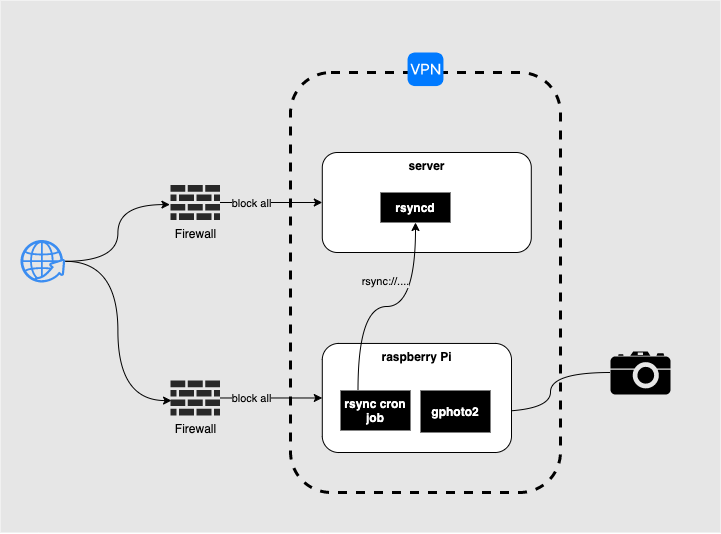

The diagram above was exported from draw.io. Its source (the exported page's mxGraphModel, read from the mxfile embedded in the PNG):
<mxGraphModel dx="655" dy="559" grid="1" gridSize="10" guides="1" tooltips="1" connect="1" arrows="1" fold="1" page="1" pageScale="1" pageWidth="827" pageHeight="1169" background="none" math="0" shadow="0">
  <root>
    <mxCell id="0" />
    <mxCell id="1" parent="0" />
    <mxCell id="12" value="" style="rounded=0;whiteSpace=wrap;html=1;verticalAlign=top;strokeColor=none;fillColor=#E6E6E6;" parent="1" vertex="1">
      <mxGeometry x="30" y="27.98" width="720" height="532.02" as="geometry" />
    </mxCell>
    <mxCell id="8" value="" style="shape=mxgraph.signs.tech.camera_2;html=1;pointerEvents=1;fillColor=#000000;strokeColor=none;verticalLabelPosition=bottom;verticalAlign=top;align=center;" parent="1" vertex="1">
      <mxGeometry x="640" y="378.93" width="60" height="43.1" as="geometry" />
    </mxCell>
    <mxCell id="9" style="edgeStyle=orthogonalEdgeStyle;html=1;startArrow=none;startFill=0;curved=1;endArrow=none;endFill=0;exitX=1;exitY=0.5;exitDx=0;exitDy=0;" parent="1" source="25" target="8" edge="1">
      <mxGeometry x="280" y="80" as="geometry">
        <Array as="points">
          <mxPoint x="580" y="439" />
          <mxPoint x="580" y="400" />
        </Array>
      </mxGeometry>
    </mxCell>
    <mxCell id="20" style="edgeStyle=orthogonalEdgeStyle;curved=1;html=1;entryX=0;entryY=0.5;entryDx=0;entryDy=0;" parent="1" source="14" target="3" edge="1">
      <mxGeometry relative="1" as="geometry" />
    </mxCell>
    <mxCell id="23" value="&lt;font color=&quot;#000000&quot;&gt;block all&lt;/font&gt;" style="edgeLabel;html=1;align=center;verticalAlign=middle;resizable=0;points=[];fontColor=#FFFFFF;labelBackgroundColor=#E6E6E6;" parent="20" vertex="1" connectable="0">
      <mxGeometry x="-0.7144" y="-2" relative="1" as="geometry">
        <mxPoint x="16" y="-2" as="offset" />
      </mxGeometry>
    </mxCell>
    <mxCell id="14" value="Firewall" style="verticalLabelPosition=bottom;html=1;fillColor=#282828;strokeColor=none;verticalAlign=top;pointerEvents=1;align=center;shape=mxgraph.cisco_safe.security_icons.firewall;" parent="1" vertex="1">
      <mxGeometry x="200" y="212.5" width="49.5" height="35" as="geometry" />
    </mxCell>
    <mxCell id="21" style="edgeStyle=orthogonalEdgeStyle;curved=1;html=1;entryX=0;entryY=0.5;entryDx=0;entryDy=0;" parent="1" source="16" target="4" edge="1">
      <mxGeometry relative="1" as="geometry" />
    </mxCell>
    <mxCell id="24" value="block all" style="edgeLabel;html=1;align=center;verticalAlign=middle;resizable=0;points=[];labelBackgroundColor=#E6E6E6;" parent="21" vertex="1" connectable="0">
      <mxGeometry x="-0.0256" y="-3" relative="1" as="geometry">
        <mxPoint x="-19" y="-3" as="offset" />
      </mxGeometry>
    </mxCell>
    <mxCell id="16" value="Firewall" style="verticalLabelPosition=bottom;html=1;fillColor=#282828;strokeColor=none;verticalAlign=top;pointerEvents=1;align=center;shape=mxgraph.cisco_safe.security_icons.firewall;" parent="1" vertex="1">
      <mxGeometry x="200" y="407.98" width="49.5" height="35" as="geometry" />
    </mxCell>
    <mxCell id="18" style="edgeStyle=orthogonalEdgeStyle;html=1;entryX=-0.012;entryY=0.56;entryDx=0;entryDy=0;entryPerimeter=0;curved=1;" parent="1" source="17" target="14" edge="1">
      <mxGeometry relative="1" as="geometry" />
    </mxCell>
    <mxCell id="19" style="edgeStyle=orthogonalEdgeStyle;curved=1;html=1;entryX=0.021;entryY=0.574;entryDx=0;entryDy=0;entryPerimeter=0;" parent="1" source="17" target="16" edge="1">
      <mxGeometry relative="1" as="geometry" />
    </mxCell>
    <mxCell id="17" value="" style="html=1;aspect=fixed;strokeColor=none;shadow=0;align=center;verticalAlign=top;fillColor=#3B8DF1;shape=mxgraph.gcp2.globe_world" parent="1" vertex="1">
      <mxGeometry x="50" y="267.5" width="44.74" height="42.5" as="geometry" />
    </mxCell>
    <mxCell id="27" value="" style="rounded=1;whiteSpace=wrap;html=1;labelBackgroundColor=none;verticalAlign=top;noLabel=1;fontColor=none;labelBorderColor=#000000;fillColor=none;strokeWidth=3;dashed=1;" parent="1" vertex="1">
      <mxGeometry x="320" y="100" width="270" height="420" as="geometry" />
    </mxCell>
    <mxCell id="3" value="&lt;b&gt;server&lt;/b&gt;" style="rounded=1;whiteSpace=wrap;html=1;verticalAlign=top;" parent="1" vertex="1">
      <mxGeometry x="351.78999999999996" y="180" width="209" height="100" as="geometry" />
    </mxCell>
    <mxCell id="4" value="&lt;b&gt;raspberry Pi&lt;/b&gt;&lt;br&gt;" style="rounded=1;whiteSpace=wrap;html=1;verticalAlign=top;" parent="1" vertex="1">
      <mxGeometry x="351.79" y="370.95" width="189.21" height="109.05" as="geometry" />
    </mxCell>
    <mxCell id="7" value="" style="edgeStyle=orthogonalEdgeStyle;html=1;startArrow=classic;startFill=1;endArrow=none;curved=1;entryX=0.25;entryY=0;entryDx=0;entryDy=0;exitX=0.5;exitY=1;exitDx=0;exitDy=0;" parent="1" source="22" target="26" edge="1">
      <mxGeometry x="280" y="80" as="geometry">
        <mxPoint x="495.35714285714283" y="236.66666666666666" as="sourcePoint" />
        <mxPoint x="495.35714285714283" y="370.95238095238096" as="targetPoint" />
      </mxGeometry>
    </mxCell>
    <mxCell id="11" value="rsync://...." style="edgeLabel;html=1;align=center;verticalAlign=middle;resizable=0;points=[];labelBackgroundColor=#E6E6E6;" parent="7" vertex="1" connectable="0">
      <mxGeometry x="0.5861" y="9" relative="1" as="geometry">
        <mxPoint x="18" y="-63" as="offset" />
      </mxGeometry>
    </mxCell>
    <mxCell id="22" value="rsyncd" style="rounded=0;whiteSpace=wrap;html=1;strokeColor=none;fontColor=#FFFFFF;fontStyle=1;fillColor=#000000;" parent="1" vertex="1">
      <mxGeometry x="410" y="220" width="70" height="30" as="geometry" />
    </mxCell>
    <mxCell id="25" value="gphoto2" style="rounded=0;whiteSpace=wrap;html=1;strokeColor=none;fontColor=#FFFFFF;fontStyle=1;fillColor=#000000;" parent="1" vertex="1">
      <mxGeometry x="450" y="417.98" width="70" height="42.02" as="geometry" />
    </mxCell>
    <mxCell id="26" value="rsync cron job" style="rounded=0;whiteSpace=wrap;html=1;strokeColor=none;fontColor=#FFFFFF;fontStyle=1;fillColor=#000000;" parent="1" vertex="1">
      <mxGeometry x="370" y="417.98" width="70" height="40" as="geometry" />
    </mxCell>
    <mxCell id="2" value="" style="html=1;strokeWidth=1;shadow=0;dashed=0;shape=mxgraph.ios7.misc.vpn;fillColor=#007AFF;strokeColor=none;buttonText=;strokeColor2=#222222;fontColor=#222222;fontSize=8;verticalLabelPosition=bottom;verticalAlign=top;align=center;" parent="1" vertex="1">
      <mxGeometry x="437.06" y="80" width="35.89" height="33.57" as="geometry" />
    </mxCell>
    <mxCell id="28" value="" style="shape=image;imageAspect=0;aspect=fixed;verticalLabelPosition=bottom;verticalAlign=top;image=https://upload.wikimedia.org/wikipedia/commons/4/4d/Tailscale-Logo-Black.svg;" vertex="1" parent="1">
      <mxGeometry x="373.59000000000003" y="35" width="167.41" height="53.57" as="geometry" />
    </mxCell>
  </root>
</mxGraphModel>